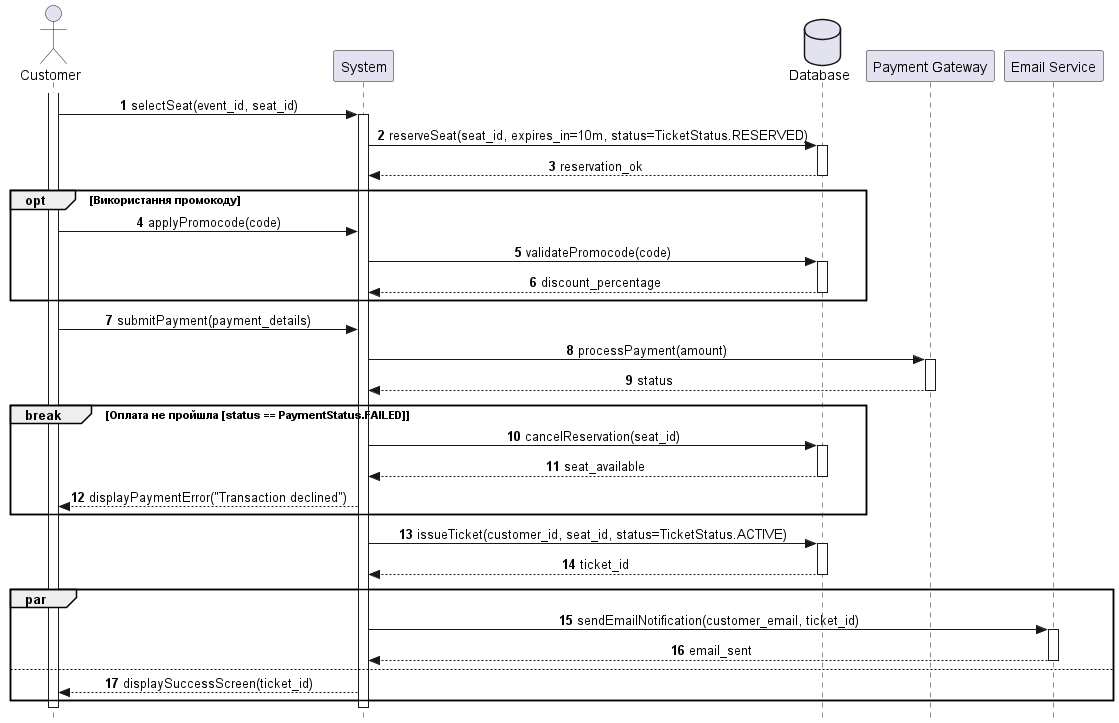

The diagram above was rendered by PlantUML. Its source (embedded in the PNG):
@startuml buy_ticket
autonumber
skinparam Style strictuml
skinparam SequenceMessageAlignment center

actor "Customer" as C
participant "System" as App
database "Database" as DB
participant "Payment Gateway" as PG
participant "Email Service" as ES

activate C
C -> App : selectSeat(event_id, seat_id)
activate App

App -> DB : reserveSeat(seat_id, expires_in=10m, status=TicketStatus.RESERVED)
activate DB
DB --> App : reservation_ok
deactivate DB

opt Використання промокоду
    C -> App : applyPromocode(code)
    App -> DB : validatePromocode(code)
    activate DB
    DB --> App : discount_percentage
    deactivate DB
end

C -> App : submitPayment(payment_details)

App -> PG : processPayment(amount)
activate PG
PG --> App : status
deactivate PG

break Оплата не пройшла [status == PaymentStatus.FAILED]
    App -> DB : cancelReservation(seat_id)
    activate DB
    DB --> App : seat_available
    deactivate DB
    
    App --> C : displayPaymentError("Transaction declined")
end

App -> DB : issueTicket(customer_id, seat_id, status=TicketStatus.ACTIVE)
activate DB
DB --> App : ticket_id
deactivate DB

par
    App -> ES : sendEmailNotification(customer_email, ticket_id)
    activate ES
    ES --> App : email_sent
    deactivate ES
else
    App --> C : displaySuccessScreen(ticket_id)
end

deactivate App
deactivate C
@enduml